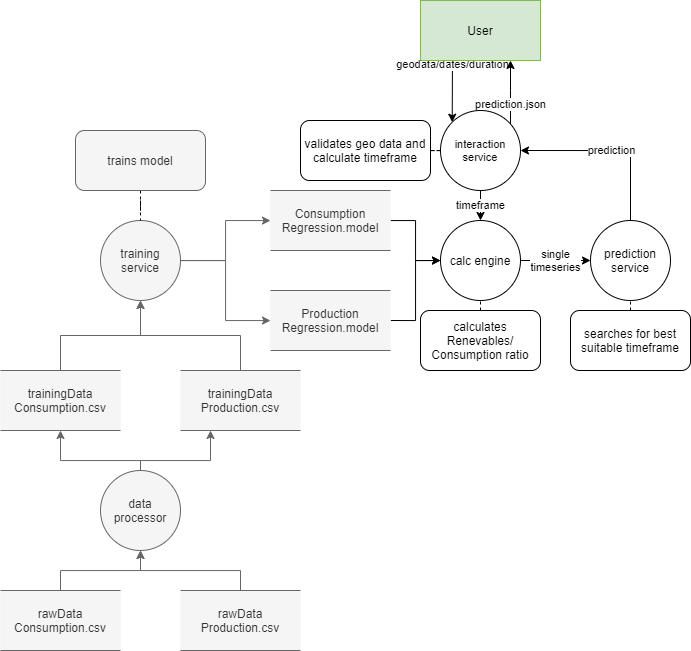

The diagram above was exported from draw.io. Its source (the exported page's mxGraphModel, read from the mxfile embedded in the PNG):
<mxGraphModel dx="1278" dy="995" grid="1" gridSize="10" guides="1" tooltips="1" connect="1" arrows="1" fold="1" page="1" pageScale="1" pageWidth="827" pageHeight="1169" math="0" shadow="0">
  <root>
    <mxCell id="WIyWlLk6GJQsqaUBKTNV-0" />
    <mxCell id="WIyWlLk6GJQsqaUBKTNV-1" parent="WIyWlLk6GJQsqaUBKTNV-0" />
    <mxCell id="_XgpXx8EuROE1ldMlFmt-13" value="geodata/dates/duration" style="edgeStyle=orthogonalEdgeStyle;rounded=0;orthogonalLoop=1;jettySize=auto;html=1;entryX=0;entryY=0;entryDx=0;entryDy=0;" parent="WIyWlLk6GJQsqaUBKTNV-1" source="up6q8Pw2EBs9u-tFvTXN-0" target="up6q8Pw2EBs9u-tFvTXN-3" edge="1">
      <mxGeometry x="-0.4094" relative="1" as="geometry">
        <Array as="points">
          <mxPoint x="552" y="250" />
          <mxPoint x="552" y="250" />
        </Array>
        <mxPoint as="offset" />
      </mxGeometry>
    </mxCell>
    <mxCell id="up6q8Pw2EBs9u-tFvTXN-0" value="User" style="rounded=0;whiteSpace=wrap;html=1;fillColor=#d5e8d4;strokeColor=#82b366;" parent="WIyWlLk6GJQsqaUBKTNV-1" vertex="1">
      <mxGeometry x="520" y="200" width="120" height="60" as="geometry" />
    </mxCell>
    <mxCell id="up6q8Pw2EBs9u-tFvTXN-6" value="timeframe" style="edgeStyle=orthogonalEdgeStyle;rounded=0;orthogonalLoop=1;jettySize=auto;html=1;" parent="WIyWlLk6GJQsqaUBKTNV-1" source="up6q8Pw2EBs9u-tFvTXN-3" target="up6q8Pw2EBs9u-tFvTXN-5" edge="1">
      <mxGeometry relative="1" as="geometry" />
    </mxCell>
    <mxCell id="up6q8Pw2EBs9u-tFvTXN-8" value="" style="edgeStyle=orthogonalEdgeStyle;rounded=0;orthogonalLoop=1;jettySize=auto;html=1;entryX=1;entryY=0.5;entryDx=0;entryDy=0;endArrow=none;endFill=0;dashed=1;" parent="WIyWlLk6GJQsqaUBKTNV-1" source="up6q8Pw2EBs9u-tFvTXN-3" target="up6q8Pw2EBs9u-tFvTXN-10" edge="1">
      <mxGeometry relative="1" as="geometry">
        <mxPoint x="400" y="350" as="targetPoint" />
      </mxGeometry>
    </mxCell>
    <mxCell id="_XgpXx8EuROE1ldMlFmt-12" value="prediction.json" style="edgeStyle=orthogonalEdgeStyle;rounded=0;orthogonalLoop=1;jettySize=auto;html=1;entryX=0.75;entryY=1;entryDx=0;entryDy=0;" parent="WIyWlLk6GJQsqaUBKTNV-1" source="up6q8Pw2EBs9u-tFvTXN-3" target="up6q8Pw2EBs9u-tFvTXN-0" edge="1">
      <mxGeometry x="-0.3523" relative="1" as="geometry">
        <Array as="points">
          <mxPoint x="610" y="290" />
          <mxPoint x="610" y="290" />
        </Array>
        <mxPoint as="offset" />
      </mxGeometry>
    </mxCell>
    <mxCell id="up6q8Pw2EBs9u-tFvTXN-3" value="interaction service" style="ellipse;whiteSpace=wrap;html=1;aspect=fixed;fontSize=11;" parent="WIyWlLk6GJQsqaUBKTNV-1" vertex="1">
      <mxGeometry x="540" y="310" width="80" height="80" as="geometry" />
    </mxCell>
    <mxCell id="up6q8Pw2EBs9u-tFvTXN-44" value="single&lt;br&gt;timeseries" style="edgeStyle=orthogonalEdgeStyle;rounded=0;orthogonalLoop=1;jettySize=auto;html=1;endArrow=classic;endFill=1;" parent="WIyWlLk6GJQsqaUBKTNV-1" source="up6q8Pw2EBs9u-tFvTXN-5" target="up6q8Pw2EBs9u-tFvTXN-43" edge="1">
      <mxGeometry relative="1" as="geometry" />
    </mxCell>
    <mxCell id="up6q8Pw2EBs9u-tFvTXN-5" value="calc engine" style="ellipse;whiteSpace=wrap;html=1;aspect=fixed;" parent="WIyWlLk6GJQsqaUBKTNV-1" vertex="1">
      <mxGeometry x="540" y="420" width="80" height="80" as="geometry" />
    </mxCell>
    <mxCell id="_XgpXx8EuROE1ldMlFmt-14" style="edgeStyle=orthogonalEdgeStyle;rounded=0;orthogonalLoop=1;jettySize=auto;html=1;entryX=0.5;entryY=1;entryDx=0;entryDy=0;fillColor=#f5f5f5;strokeColor=#666666;" parent="WIyWlLk6GJQsqaUBKTNV-1" source="up6q8Pw2EBs9u-tFvTXN-4" target="up6q8Pw2EBs9u-tFvTXN-13" edge="1">
      <mxGeometry relative="1" as="geometry" />
    </mxCell>
    <mxCell id="up6q8Pw2EBs9u-tFvTXN-4" value="trainingData&lt;br&gt;Consumption.csv" style="shape=partialRectangle;whiteSpace=wrap;html=1;left=0;right=0;fillColor=#f5f5f5;strokeColor=#666666;fontColor=#333333;" parent="WIyWlLk6GJQsqaUBKTNV-1" vertex="1">
      <mxGeometry x="100" y="570" width="120" height="60" as="geometry" />
    </mxCell>
    <mxCell id="up6q8Pw2EBs9u-tFvTXN-10" value="validates geo data and&lt;br&gt;calculate timeframe" style="rounded=1;whiteSpace=wrap;html=1;" parent="WIyWlLk6GJQsqaUBKTNV-1" vertex="1">
      <mxGeometry x="400" y="320" width="130" height="60" as="geometry" />
    </mxCell>
    <mxCell id="up6q8Pw2EBs9u-tFvTXN-37" value="" style="edgeStyle=orthogonalEdgeStyle;rounded=0;orthogonalLoop=1;jettySize=auto;html=1;endArrow=classic;endFill=1;fillColor=#f5f5f5;strokeColor=#666666;" parent="WIyWlLk6GJQsqaUBKTNV-1" source="up6q8Pw2EBs9u-tFvTXN-13" target="up6q8Pw2EBs9u-tFvTXN-27" edge="1">
      <mxGeometry relative="1" as="geometry" />
    </mxCell>
    <mxCell id="_XgpXx8EuROE1ldMlFmt-17" style="edgeStyle=orthogonalEdgeStyle;rounded=0;orthogonalLoop=1;jettySize=auto;html=1;fillColor=#f5f5f5;strokeColor=#666666;" parent="WIyWlLk6GJQsqaUBKTNV-1" source="up6q8Pw2EBs9u-tFvTXN-13" target="_XgpXx8EuROE1ldMlFmt-16" edge="1">
      <mxGeometry relative="1" as="geometry" />
    </mxCell>
    <mxCell id="up6q8Pw2EBs9u-tFvTXN-13" value="training service" style="ellipse;whiteSpace=wrap;html=1;aspect=fixed;fillColor=#f5f5f5;strokeColor=#666666;fontColor=#333333;" parent="WIyWlLk6GJQsqaUBKTNV-1" vertex="1">
      <mxGeometry x="200" y="420" width="80" height="80" as="geometry" />
    </mxCell>
    <mxCell id="up6q8Pw2EBs9u-tFvTXN-20" value="" style="edgeStyle=orthogonalEdgeStyle;rounded=0;orthogonalLoop=1;jettySize=auto;html=1;endArrow=classic;endFill=1;fillColor=#f5f5f5;strokeColor=#666666;" parent="WIyWlLk6GJQsqaUBKTNV-1" source="up6q8Pw2EBs9u-tFvTXN-19" target="up6q8Pw2EBs9u-tFvTXN-4" edge="1">
      <mxGeometry relative="1" as="geometry">
        <Array as="points">
          <mxPoint x="240" y="660" />
          <mxPoint x="160" y="660" />
        </Array>
      </mxGeometry>
    </mxCell>
    <mxCell id="up6q8Pw2EBs9u-tFvTXN-19" value="data processor" style="ellipse;whiteSpace=wrap;html=1;aspect=fixed;fillColor=#f5f5f5;strokeColor=#666666;fontColor=#333333;" parent="WIyWlLk6GJQsqaUBKTNV-1" vertex="1">
      <mxGeometry x="200" y="670" width="80" height="80" as="geometry" />
    </mxCell>
    <mxCell id="up6q8Pw2EBs9u-tFvTXN-22" value="" style="edgeStyle=orthogonalEdgeStyle;rounded=0;orthogonalLoop=1;jettySize=auto;html=1;endArrow=classic;endFill=1;fillColor=#f5f5f5;strokeColor=#666666;" parent="WIyWlLk6GJQsqaUBKTNV-1" source="up6q8Pw2EBs9u-tFvTXN-21" target="up6q8Pw2EBs9u-tFvTXN-19" edge="1">
      <mxGeometry relative="1" as="geometry" />
    </mxCell>
    <mxCell id="up6q8Pw2EBs9u-tFvTXN-21" value="rawData&lt;br&gt;Consumption.csv" style="shape=partialRectangle;whiteSpace=wrap;html=1;left=0;right=0;fillColor=#f5f5f5;strokeColor=#666666;fontColor=#333333;" parent="WIyWlLk6GJQsqaUBKTNV-1" vertex="1">
      <mxGeometry x="100" y="790" width="120" height="60" as="geometry" />
    </mxCell>
    <mxCell id="up6q8Pw2EBs9u-tFvTXN-38" value="" style="edgeStyle=orthogonalEdgeStyle;rounded=0;orthogonalLoop=1;jettySize=auto;html=1;endArrow=classic;endFill=1;exitX=1;exitY=0.5;exitDx=0;exitDy=0;" parent="WIyWlLk6GJQsqaUBKTNV-1" source="up6q8Pw2EBs9u-tFvTXN-27" target="up6q8Pw2EBs9u-tFvTXN-5" edge="1">
      <mxGeometry relative="1" as="geometry">
        <mxPoint x="480" y="460" as="sourcePoint" />
      </mxGeometry>
    </mxCell>
    <mxCell id="up6q8Pw2EBs9u-tFvTXN-27" value="Production&lt;br&gt;Regression.model" style="shape=partialRectangle;whiteSpace=wrap;html=1;left=0;right=0;fillColor=#f5f5f5;strokeColor=#666666;fontColor=#333333;" parent="WIyWlLk6GJQsqaUBKTNV-1" vertex="1">
      <mxGeometry x="370" y="490" width="120" height="60" as="geometry" />
    </mxCell>
    <mxCell id="up6q8Pw2EBs9u-tFvTXN-46" value="prediction" style="edgeStyle=orthogonalEdgeStyle;rounded=0;orthogonalLoop=1;jettySize=auto;html=1;endArrow=classic;endFill=1;entryX=1;entryY=0.5;entryDx=0;entryDy=0;exitX=0.5;exitY=0;exitDx=0;exitDy=0;" parent="WIyWlLk6GJQsqaUBKTNV-1" source="up6q8Pw2EBs9u-tFvTXN-43" target="up6q8Pw2EBs9u-tFvTXN-3" edge="1">
      <mxGeometry relative="1" as="geometry">
        <mxPoint x="720" y="340" as="targetPoint" />
      </mxGeometry>
    </mxCell>
    <mxCell id="up6q8Pw2EBs9u-tFvTXN-43" value="prediction service" style="ellipse;whiteSpace=wrap;html=1;aspect=fixed;" parent="WIyWlLk6GJQsqaUBKTNV-1" vertex="1">
      <mxGeometry x="690" y="420" width="80" height="80" as="geometry" />
    </mxCell>
    <mxCell id="up6q8Pw2EBs9u-tFvTXN-48" value="" style="edgeStyle=none;rounded=0;orthogonalLoop=1;jettySize=auto;html=1;endArrow=none;endFill=0;dashed=1;" parent="WIyWlLk6GJQsqaUBKTNV-1" source="up6q8Pw2EBs9u-tFvTXN-47" target="up6q8Pw2EBs9u-tFvTXN-5" edge="1">
      <mxGeometry relative="1" as="geometry" />
    </mxCell>
    <mxCell id="up6q8Pw2EBs9u-tFvTXN-47" value="calculates Renevables/&lt;br&gt;Consumption ratio" style="rounded=1;whiteSpace=wrap;html=1;" parent="WIyWlLk6GJQsqaUBKTNV-1" vertex="1">
      <mxGeometry x="520" y="510" width="120" height="60" as="geometry" />
    </mxCell>
    <mxCell id="up6q8Pw2EBs9u-tFvTXN-50" value="" style="edgeStyle=none;rounded=0;orthogonalLoop=1;jettySize=auto;html=1;endArrow=none;endFill=0;dashed=1;" parent="WIyWlLk6GJQsqaUBKTNV-1" source="up6q8Pw2EBs9u-tFvTXN-49" target="up6q8Pw2EBs9u-tFvTXN-43" edge="1">
      <mxGeometry relative="1" as="geometry" />
    </mxCell>
    <mxCell id="up6q8Pw2EBs9u-tFvTXN-49" value="searches for best suitable timeframe" style="rounded=1;whiteSpace=wrap;html=1;" parent="WIyWlLk6GJQsqaUBKTNV-1" vertex="1">
      <mxGeometry x="670" y="510" width="120" height="60" as="geometry" />
    </mxCell>
    <mxCell id="qpCzIbZBxivF4ckMwbUa-2" style="edgeStyle=orthogonalEdgeStyle;rounded=0;orthogonalLoop=1;jettySize=auto;html=1;fontSize=11;endArrow=none;endFill=0;dashed=1;" parent="WIyWlLk6GJQsqaUBKTNV-1" source="qpCzIbZBxivF4ckMwbUa-0" target="up6q8Pw2EBs9u-tFvTXN-13" edge="1">
      <mxGeometry relative="1" as="geometry" />
    </mxCell>
    <mxCell id="qpCzIbZBxivF4ckMwbUa-0" value="trains model" style="rounded=1;whiteSpace=wrap;html=1;fillColor=#f5f5f5;strokeColor=#666666;fontColor=#333333;" parent="WIyWlLk6GJQsqaUBKTNV-1" vertex="1">
      <mxGeometry x="175" y="330" width="130" height="60" as="geometry" />
    </mxCell>
    <mxCell id="_XgpXx8EuROE1ldMlFmt-15" style="edgeStyle=orthogonalEdgeStyle;rounded=0;orthogonalLoop=1;jettySize=auto;html=1;entryX=0.5;entryY=1;entryDx=0;entryDy=0;fillColor=#f5f5f5;strokeColor=#666666;" parent="WIyWlLk6GJQsqaUBKTNV-1" source="_XgpXx8EuROE1ldMlFmt-6" target="up6q8Pw2EBs9u-tFvTXN-13" edge="1">
      <mxGeometry relative="1" as="geometry" />
    </mxCell>
    <mxCell id="_XgpXx8EuROE1ldMlFmt-6" value="trainingData&lt;br&gt;Production.csv" style="shape=partialRectangle;whiteSpace=wrap;html=1;left=0;right=0;fillColor=#f5f5f5;strokeColor=#666666;fontColor=#333333;" parent="WIyWlLk6GJQsqaUBKTNV-1" vertex="1">
      <mxGeometry x="280" y="570" width="120" height="60" as="geometry" />
    </mxCell>
    <mxCell id="_XgpXx8EuROE1ldMlFmt-7" value="" style="edgeStyle=orthogonalEdgeStyle;rounded=0;orthogonalLoop=1;jettySize=auto;html=1;endArrow=classic;endFill=1;exitX=0.5;exitY=0;exitDx=0;exitDy=0;fillColor=#f5f5f5;strokeColor=#666666;" parent="WIyWlLk6GJQsqaUBKTNV-1" source="up6q8Pw2EBs9u-tFvTXN-19" target="_XgpXx8EuROE1ldMlFmt-6" edge="1">
      <mxGeometry relative="1" as="geometry">
        <mxPoint x="310" y="670" as="sourcePoint" />
        <Array as="points">
          <mxPoint x="240" y="660" />
          <mxPoint x="310" y="660" />
        </Array>
      </mxGeometry>
    </mxCell>
    <mxCell id="_XgpXx8EuROE1ldMlFmt-9" value="" style="edgeStyle=orthogonalEdgeStyle;rounded=0;orthogonalLoop=1;jettySize=auto;html=1;endArrow=classic;endFill=1;entryX=0.5;entryY=1;entryDx=0;entryDy=0;fillColor=#f5f5f5;strokeColor=#666666;" parent="WIyWlLk6GJQsqaUBKTNV-1" source="_XgpXx8EuROE1ldMlFmt-10" target="up6q8Pw2EBs9u-tFvTXN-19" edge="1">
      <mxGeometry relative="1" as="geometry">
        <mxPoint x="310" y="750" as="targetPoint" />
      </mxGeometry>
    </mxCell>
    <mxCell id="_XgpXx8EuROE1ldMlFmt-10" value="rawData&lt;br&gt;Production.csv" style="shape=partialRectangle;whiteSpace=wrap;html=1;left=0;right=0;fillColor=#f5f5f5;strokeColor=#666666;fontColor=#333333;" parent="WIyWlLk6GJQsqaUBKTNV-1" vertex="1">
      <mxGeometry x="280" y="790" width="120" height="60" as="geometry" />
    </mxCell>
    <mxCell id="_XgpXx8EuROE1ldMlFmt-18" style="edgeStyle=orthogonalEdgeStyle;rounded=0;orthogonalLoop=1;jettySize=auto;html=1;entryX=0;entryY=0.5;entryDx=0;entryDy=0;" parent="WIyWlLk6GJQsqaUBKTNV-1" source="_XgpXx8EuROE1ldMlFmt-16" target="up6q8Pw2EBs9u-tFvTXN-5" edge="1">
      <mxGeometry relative="1" as="geometry" />
    </mxCell>
    <mxCell id="_XgpXx8EuROE1ldMlFmt-16" value="Consumption&lt;br&gt;Regression.model" style="shape=partialRectangle;whiteSpace=wrap;html=1;left=0;right=0;fillColor=#f5f5f5;strokeColor=#666666;fontColor=#333333;" parent="WIyWlLk6GJQsqaUBKTNV-1" vertex="1">
      <mxGeometry x="370" y="390" width="120" height="60" as="geometry" />
    </mxCell>
  </root>
</mxGraphModel>